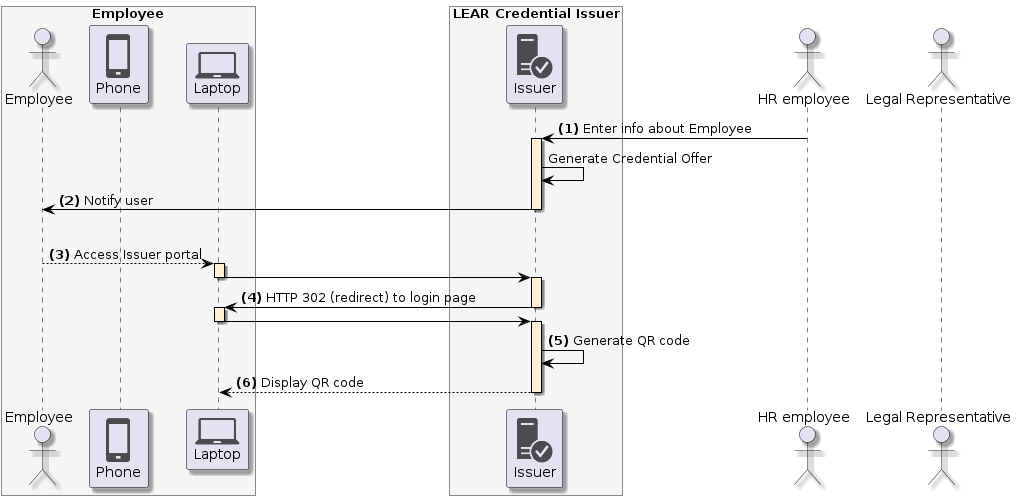

The diagram above was rendered by PlantUML. Its source (embedded in the PNG):
@startuml
skinparam shadowing true
skinparam ParticipantBorderColor black
skinparam arrowcolor black
skinparam SequenceLifeLineBorderColor black
skinparam SequenceLifeLineBackgroundColor PapayaWhip
!include <tupadr3/common>
!include <office/Servers/database_server>
!include <office/Servers/application_server>
!include <office/Concepts/firewall_orange>
!include <office/Clouds/cloud_disaster_red>
!include <office/Devices/cell_phone_generic>
!include <office/Devices/device_laptop>
!include <office/Security/trusted_application_server>
!include <office/Users/user>

box "Employee" #WhiteSmoke
    actor "Employee" as user
    participant "<$cell_phone_generic>\nPhone" as wallet
    participant "<$device_laptop>\nLaptop" as laptop
end box

box "LEAR Credential Issuer" #WhiteSmoke
    participant "<$trusted_application_server>\nIssuer" as issuer
end box

actor "HR employee" as hr
actor "Legal Representative" as representative

hr -> issuer++: **(1)** Enter info about Employee
issuer -> issuer: Generate Credential Offer
issuer -> user--: **(2)** Notify user
|||
user --> laptop++:  **(3)** Access Issuer portal
laptop -> issuer--++:
issuer -> laptop--++: **(4)** HTTP 302 (redirect) to login page
& laptop -> issuer--++

issuer -> issuer: **(5)** Generate QR code
issuer --> laptop --: **(6)** Display QR code
@enduml